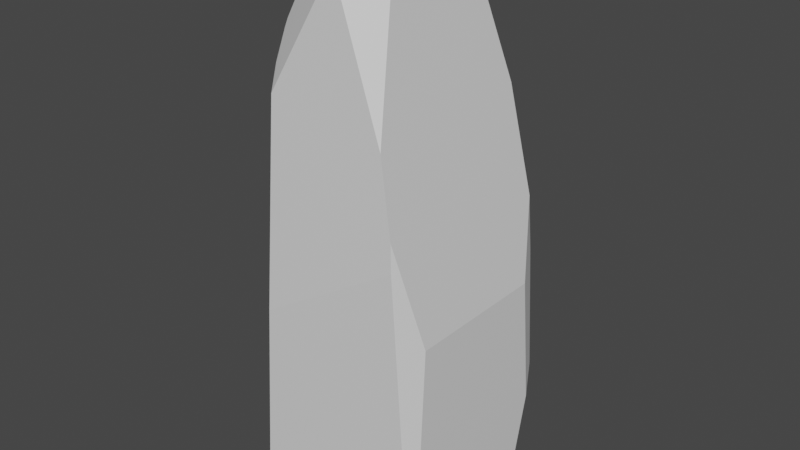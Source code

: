 # Source: Tall_cave_rock.blend  (saved by Blender 2.80.75; exported with 4.5.12 LTS)
import bpy
from mathutils import Matrix  # noqa: F401  (used for matrix-valued properties, if any)

bpy.ops.wm.read_factory_settings(use_empty=True)
scene = bpy.context.scene
scene.name = 'Scene'

# ---- collections
col_collection = bpy.data.collections.new('Collection'); scene.collection.children.link(col_collection)

# ---- materials (node trees are filled in below, after node groups)
mat_material = bpy.data.materials.new('Material')
mat_material.alpha_threshold = 0.0
mat_material.use_transparent_shadow = False
mat_material.line_color = (0.0, 0.0, 0.0, 1.0)

# ---- material node trees
mat_material.use_nodes = True; mat_material.node_tree.nodes.clear()
_N = mat_material.node_tree.nodes; _L = mat_material.node_tree.links
n0 = _N.new('ShaderNodeOutputMaterial'); n0.name = 'Material Output'; n0.location = (300, 300)
n1 = _N.new('ShaderNodeBsdfPrincipled'); n1.name = 'Principled BSDF'; n1.location = (10, 300)
n1.distribution = 'GGX'
n1.subsurface_method = 'BURLEY'
n1.inputs[2].default_value = 0.4
n1.inputs[3].default_value = 1.45
n1.inputs[27].default_value = (0.0, 0.0, 0.0, 1.0)
n1.inputs[28].default_value = 1.0
_L.new(n1.outputs[0], n0.inputs[0])
n0.is_active_output = True

# ---- world
world_world = bpy.data.worlds.new('World'); scene.world = world_world
world_world.use_nodes = True; world_world.node_tree.nodes.clear()
_N = world_world.node_tree.nodes; _L = world_world.node_tree.links
n0 = _N.new('ShaderNodeOutputWorld'); n0.name = 'World Output'; n0.location = (300, 300)
n1 = _N.new('ShaderNodeBackground'); n1.name = 'Background'; n1.location = (10, 300)
n1.inputs[0].default_value = (0.05088, 0.05088, 0.05088, 1.0)
_L.new(n1.outputs[0], n0.inputs[0])
n0.is_active_output = True
world_world.color = (0.05088, 0.05088, 0.05088)
world_world.use_sun_shadow = False
world_world.sun_shadow_jitter_overblur = 0.0

# ---- meshes
me_cube = bpy.data.meshes.new('Cube')
me_cube.from_pydata([(-0.07447, -0.8955, 1.763), (-1.0, -0.819, -0.08374), (-1.0, -0.694, 0.2728), (-0.7101, -0.7957, 1.494), (-0.6579, -0.9198, 1.413), (-0.7585, -1.0, 0.6592), (-0.901, -1.0, -0.08374), (-1.0, 0.9701, 0.2728), (-0.7854, 1.0, 0.777), (-0.8252, 1.0, -0.08374), (-1.0, 0.6755, -0.08374), (-1.0, 0.9715, 0.2699), (-0.9807, 1.0, 0.2612), (-0.3119, -0.6152, 1.881), (-0.2625, -0.5301, 1.916), (0.7429, 1.0, 0.777), (0.8731, 0.7357, 0.6997), (0.7374, 0.9395, 0.9848), (-0.2625, 0.225, 1.916), (0.2942, 0.01219, 1.916), (0.172, 0.2359, 1.916), (0.1251, -0.9006, 1.761), (0.2349, -0.5301, 1.916), (0.2942, -0.4543, 1.916), (0.5673, -0.9572, 1.342), (-0.6859, -0.6973, 1.596), (-0.667, -0.6785, 1.624), (0.5516, 0.8259, 1.375), (0.02323, 0.6917, 1.836), (0.0913, 0.6264, 1.848), (0.3905, 0.5548, 1.714), (-0.6988, 0.8289, 1.365), (-0.7416, 0.7767, 1.361), (-0.3457, 0.5683, 1.856), (-0.5459, 0.5163, 1.711), (-0.7292, 0.7154, 1.414), (-0.277, 0.6921, 1.835), (0.7052, -1.0, 0.9822), (0.8731, -0.751, 0.6997), (0.6919, -0.9889, 1.081), (0.5711, 1.0, -0.08374), (0.8138, 1.0, 0.3234), (0.9082, 0.821, 0.2313), (0.9318, 0.5675, -0.08374), (0.7842, -1.0, -0.08374), (0.9318, -0.2539, -0.08374), (0.9039, -0.8511, 0.2892), (0.8523, -1.0, 0.1978)], [], [(3, 2, 1, 6, 5, 4), (10, 11, 12, 9), (1, 2, 7, 11, 10), (47, 37, 5, 6, 44), (22, 21, 24, 23), (40, 41, 42, 43), (29, 20, 19, 30), (29, 30, 27, 28), (20, 18, 14, 22, 23, 19), (13, 0, 21, 22, 14), (0, 13, 26, 25, 3, 4), (35, 34, 33, 36, 31, 32), (31, 36, 28, 27, 17, 15, 8), (25, 26, 34, 35), (13, 14, 18, 33, 34, 26), (20, 29, 28, 36, 33, 18), (25, 35, 32, 7, 2, 3), (7, 32, 31, 8, 12, 11), (23, 24, 39, 38, 16, 17, 27, 30, 19), (0, 4, 5, 37, 39, 24, 21), (17, 16, 42, 41, 15), (9, 12, 8, 15, 41, 40), (45, 46, 47, 44), (38, 39, 37, 47, 46), (16, 38, 46, 45, 43, 42), (9, 40, 43, 45, 44, 6, 1, 10)])
_uv = me_cube.uv_layers.new(name='UVMap')
_uv.uv.foreach_set('vector', [0.6644, 0.4025, 0.6452, 0.09075, 0.6688, 0.00303, 0.703, 0.006845, 0.703, 0.1951, 0.6879, 0.3843, 0.4095, 0.0, 0.3562, 0.08666, 0.3519, 0.08511, 0.3581, 0.005432, 0.6688, 0.00303, 0.6452, 0.09075, 0.3565, 0.08738, 0.3562, 0.08666, 0.4095, 0.0, 0.6916, 0.9256, 0.7174, 0.7304, 0.9749, 0.8108, 1.0, 0.9956, 0.7036, 0.9956, 0.8549, 0.1065, 0.8382, 0.01476, 0.9238, 0.0, 0.8654, 0.1252, 0.002023, 0.5026, 0.0, 0.4094, 0.03081, 0.4352, 0.07535, 0.5139, 0.8334, 0.3952, 0.8453, 0.2976, 0.8663, 0.2415, 0.8883, 0.3767, 0.8334, 0.3952, 0.8883, 0.3767, 0.9238, 0.4443, 0.8219, 0.4117, 0.8453, 0.2976, 0.7694, 0.2961, 0.768, 0.108, 0.8549, 0.1065, 0.8654, 0.1252, 0.8663, 0.2415, 0.7599, 0.08695, 0.8033, 0.0166, 0.8382, 0.01476, 0.8549, 0.1065, 0.768, 0.108, 0.8547, 0.5347, 0.897, 0.5016, 0.9593, 0.5664, 0.9626, 0.5735, 0.9667, 0.6002, 0.9572, 0.6222, 0.4021, 0.3788, 0.4402, 0.459, 0.4361, 0.5016, 0.4166, 0.4985, 0.3835, 0.3676, 0.3914, 0.3654, 0.04957, 0.6355, 0.1238, 0.5147, 0.1766, 0.5144, 0.2695, 0.6328, 0.3022, 0.7331, 0.3031, 0.7865, 0.03434, 0.7865, 0.6475, 0.4282, 0.6446, 0.4356, 0.4402, 0.459, 0.4021, 0.3788, 0.7599, 0.08695, 0.768, 0.108, 0.7694, 0.2961, 0.7568, 0.382, 0.7247, 0.3698, 0.703, 0.07261, 0.8453, 0.2976, 0.8334, 0.3952, 0.8219, 0.4117, 0.7695, 0.4127, 0.7568, 0.382, 0.7694, 0.2961, 0.6475, 0.4282, 0.4021, 0.3788, 0.3914, 0.3654, 0.3565, 0.08738, 0.6452, 0.09075, 0.6644, 0.4025, 0.3565, 0.08738, 0.3914, 0.3654, 0.3835, 0.3676, 0.3546, 0.2192, 0.3519, 0.08511, 0.3562, 0.08666, 0.2585, 0.0002482, 0.3452, 0.1509, 0.35, 0.2195, 0.307, 0.3191, 0.0458, 0.3183, 0.01083, 0.2435, 0.03196, 0.1413, 0.0806, 0.05275, 0.1766, 0.0, 0.8547, 0.5347, 0.9572, 0.6222, 0.9749, 0.8108, 0.7174, 0.7304, 0.7198, 0.7058, 0.7417, 0.6402, 0.8195, 0.5353, 0.01083, 0.2435, 0.0458, 0.3183, 0.03081, 0.4352, 0.0, 0.4094, 0.0002766, 0.295, 0.02734, 0.9989, 0.0, 0.9138, 0.03434, 0.7865, 0.3031, 0.7865, 0.3156, 0.8984, 0.2729, 0.9989, 0.2197, 0.5144, 0.3246, 0.4216, 0.3512, 0.4427, 0.3519, 0.5102, 0.307, 0.3191, 0.35, 0.2195, 0.3519, 0.2442, 0.3512, 0.4427, 0.3246, 0.4216, 0.0458, 0.3183, 0.307, 0.3191, 0.3246, 0.4216, 0.2197, 0.5144, 0.07535, 0.5139, 0.03081, 0.4352, 0.3826, 0.5016, 0.6282, 0.5016, 0.6916, 0.6094, 0.6916, 0.8141, 0.6657, 1.0, 0.3693, 1.0, 0.3519, 0.9549, 0.3519, 0.5825])
me_cube.materials.append(mat_material)
me_cube.use_remesh_preserve_volume = False
me_cube.use_remesh_preserve_attributes = False
me_cube.use_mirror_vertex_groups = False
me_cube.update()

# ---- objects
ob_cube = bpy.data.objects.new('Cube', me_cube)

# ---- transforms, parenting, visibility, modifiers, constraints
ob_cube.location = (0.0, 0.0, 0.0)
ob_cube.scale = (1.296, 1.296, 3.618)
ob_cube.lock_rotations_4d = False
ob_cube.empty_display_type = 'ARROWS'
ob_cube.lineart.crease_threshold = 0.0

# ---- collection membership
col_collection.objects.link(ob_cube)

# ---- scene / render settings (as saved in the file)
scene.frame_start = 1; scene.frame_end = 250; scene.frame_set(1)
scene.render.engine = 'BLENDER_EEVEE_NEXT'
scene.cycles.use_denoising = False
scene.cycles.samples = 128
scene.cycles.sampling_pattern = 'TABULATED_SOBOL'
scene.cycles.use_adaptive_sampling = False
scene.cycles.use_light_tree = False
scene.view_settings.view_transform = 'Filmic'
bpy.context.view_layer.update()

# ---- added for rendering (the .blend has no active camera and no usable light): camera, sun
cam_auto = bpy.data.cameras.new('AutoCamera')
cam_auto.lens = 50.0
cam_auto.sensor_width = 36.0
cam_auto.clip_end = 1000.0
ob_auto_camera = bpy.data.objects.new('AutoCamera', cam_auto)
scene.collection.objects.link(ob_auto_camera)
ob_auto_camera.location = (7.43488, -8.97488, 9.29787)
ob_auto_camera.rotation_euler = (1.09748, -7.21219e-08, 0.694738)
scene.camera = ob_auto_camera
light_auto_sun = bpy.data.lights.new('AutoSun', 'SUN')
light_auto_sun.energy = 3.0
light_auto_sun.angle = 0.0523599
ob_auto_sun = bpy.data.objects.new('AutoSun', light_auto_sun)
scene.collection.objects.link(ob_auto_sun)
ob_auto_sun.rotation_euler = (0.872665, 0.174533, 0.523599)
bpy.context.view_layer.update()
